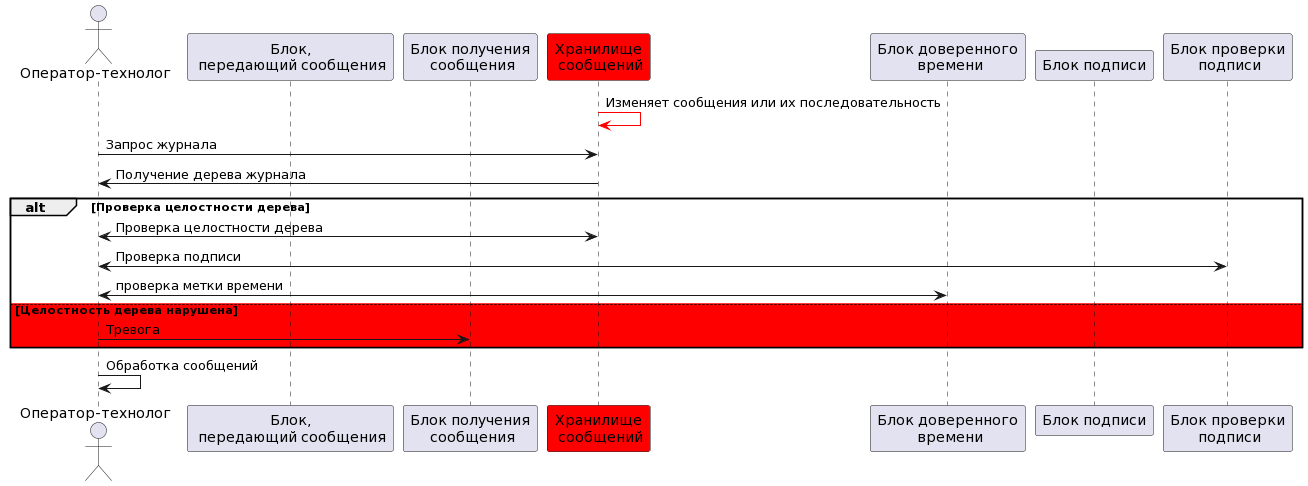

The diagram above was rendered by PlantUML. Its source (embedded in the PNG):
@startuml
actor "Оператор-технолог" as TActor
participant "Блок,\n передающий сообщения" as CAnyComponent
participant "Блок получения\n сообщения" as CMsgInput
participant "Хранилище\n сообщений" as CMsgLocalStorage #red
participant "Блок доверенного\n времени" as CTime
participant "Блок подписи" as CDataSign
participant "Блок проверки\n подписи" as CDataVerifySign


CMsgLocalStorage -[#red]> CMsgLocalStorage : Изменяет сообщения или их последовательность
TActor -> CMsgLocalStorage : Запрос журнала
TActor <- CMsgLocalStorage : Получение дерева журнала
alt Проверка целостности дерева
  TActor <-> CMsgLocalStorage : Проверка целостности дерева
  TActor <-> CDataVerifySign : Проверка подписи
  TActor <-> CTime : проверка метки времени
else #red Целостность дерева нарушена
  TActor -> CMsgInput : Тревога
end
TActor -> TActor : Обработка сообщений
@enduml